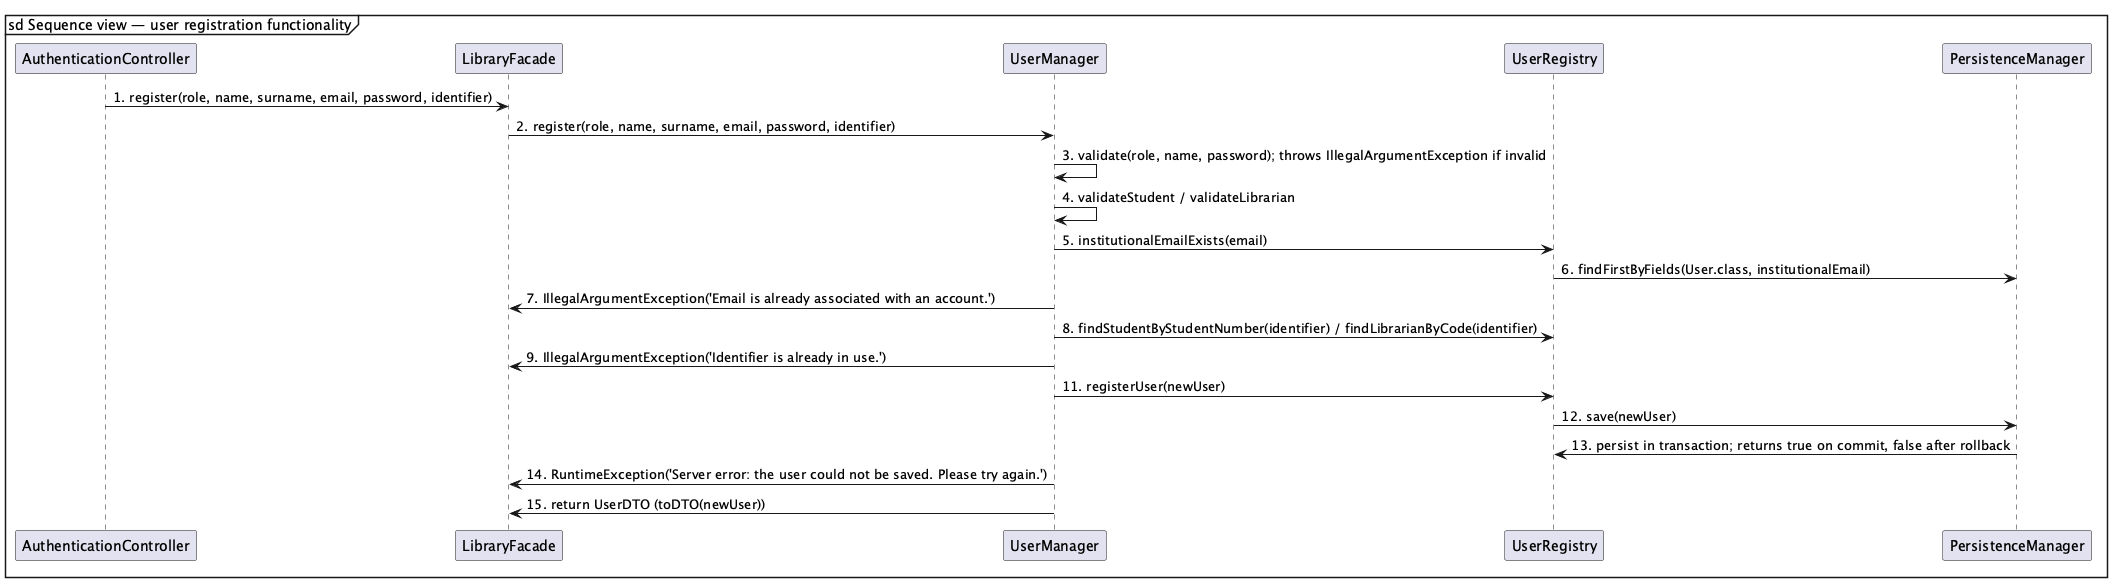

The diagram above was rendered by PlantUML. Its source (embedded in the PNG):
@startuml
mainframe sd Sequence view — user registration functionality
skinparam shadowing false
participant "AuthenticationController" as e_cmp_it_unina_reservations_boundary_SpringBoot_AuthenticationController_e9ef92
participant "LibraryFacade" as e_cmp_it_unina_reservations_controller_LibraryFacade_47e8b3
participant "UserManager" as e_cmp_it_unina_reservations_controller_UserManager_95503d
participant "UserRegistry" as e_cmp_it_unina_reservations_entity_UserRegistry_804bf0
participant "PersistenceManager" as e_cmp_it_unina_reservations_database_PersistenceManager_4432c4
e_cmp_it_unina_reservations_boundary_SpringBoot_AuthenticationController_e9ef92 -> e_cmp_it_unina_reservations_controller_LibraryFacade_47e8b3 : 1. register(role, name, surname, email, password, identifier)
e_cmp_it_unina_reservations_controller_LibraryFacade_47e8b3 -> e_cmp_it_unina_reservations_controller_UserManager_95503d : 2. register(role, name, surname, email, password, identifier)
e_cmp_it_unina_reservations_controller_UserManager_95503d -> e_cmp_it_unina_reservations_controller_UserManager_95503d : 3. validate(role, name, password); throws IllegalArgumentException if invalid
e_cmp_it_unina_reservations_controller_UserManager_95503d -> e_cmp_it_unina_reservations_controller_UserManager_95503d : 4. validateStudent / validateLibrarian
e_cmp_it_unina_reservations_controller_UserManager_95503d -> e_cmp_it_unina_reservations_entity_UserRegistry_804bf0 : 5. institutionalEmailExists(email)
e_cmp_it_unina_reservations_entity_UserRegistry_804bf0 -> e_cmp_it_unina_reservations_database_PersistenceManager_4432c4 : 6. findFirstByFields(User.class, institutionalEmail)
e_cmp_it_unina_reservations_controller_UserManager_95503d -> e_cmp_it_unina_reservations_controller_LibraryFacade_47e8b3 : 7. IllegalArgumentException('Email is already associated with an account.')
e_cmp_it_unina_reservations_controller_UserManager_95503d -> e_cmp_it_unina_reservations_entity_UserRegistry_804bf0 : 8. findStudentByStudentNumber(identifier) / findLibrarianByCode(identifier)
e_cmp_it_unina_reservations_controller_UserManager_95503d -> e_cmp_it_unina_reservations_controller_LibraryFacade_47e8b3 : 9. IllegalArgumentException('Identifier is already in use.')
e_cmp_it_unina_reservations_controller_UserManager_95503d -> e_cmp_it_unina_reservations_entity_UserRegistry_804bf0 : 11. registerUser(newUser)
e_cmp_it_unina_reservations_entity_UserRegistry_804bf0 -> e_cmp_it_unina_reservations_database_PersistenceManager_4432c4 : 12. save(newUser)
e_cmp_it_unina_reservations_database_PersistenceManager_4432c4 -> e_cmp_it_unina_reservations_entity_UserRegistry_804bf0 : 13. persist in transaction; returns true on commit, false after rollback
e_cmp_it_unina_reservations_controller_UserManager_95503d -> e_cmp_it_unina_reservations_controller_LibraryFacade_47e8b3 : 14. RuntimeException('Server error: the user could not be saved. Please try again.')
e_cmp_it_unina_reservations_controller_UserManager_95503d -> e_cmp_it_unina_reservations_controller_LibraryFacade_47e8b3 : 15. return UserDTO (toDTO(newUser))
@enduml